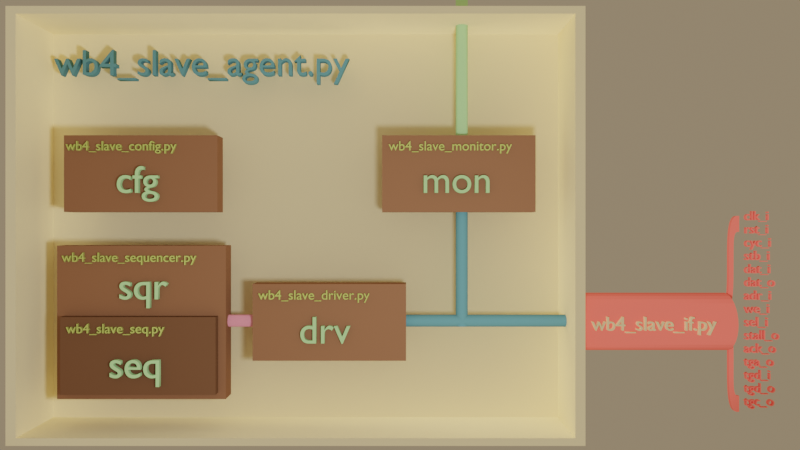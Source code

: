 # Source: system_diagram.blend  (saved by Blender 2.83.19; exported with 4.5.12 LTS)
import bpy
from mathutils import Matrix  # noqa: F401  (used for matrix-valued properties, if any)

bpy.ops.wm.read_factory_settings(use_empty=True)
scene = bpy.context.scene
scene.name = 'Scene'

# ---- collections
col_collection = bpy.data.collections.new('Collection'); scene.collection.children.link(col_collection)

# ---- materials (node trees are filled in below, after node groups)
mat_wire = bpy.data.materials.new('wire')
mat_wire.diffuse_color = (0.8228, 0.1413, 0.1221, 1.0)
mat_wire.roughness = 0.7953
mat_wire.specular_intensity = 0.2674
mat_wire.metallic = 0.7558
mat_constant = bpy.data.materials.new('constant')
mat_constant.diffuse_color = (0.6514, 0.2384, 0.3278, 1.0)
mat_constant.roughness = 0.8767
mat_constant.specular_intensity = 0.407
mat_constant.metallic = 0.686
mat_bg0 = bpy.data.materials.new('bg0')
mat_bg0.diffuse_color = (0.8879, 0.7835, 0.5029, 1.0)
mat_bg0.roughness = 0.8767
mat_bg0.specular_intensity = 0.407
mat_bg0.metallic = 0.686
mat_fg0 = bpy.data.materials.new('fg0')
mat_fg0.diffuse_color = (0.1301, 0.06301, 0.0356, 1.0)
mat_fg0.roughness = 0.7953
mat_fg0.specular_intensity = 0.2674
mat_fg0.metallic = 0.7558
mat_process = bpy.data.materials.new('process')
mat_process.diffuse_color = (0.3968, 0.4678, 0.1301, 1.0)
mat_process.roughness = 0.4814
mat_process.metallic = 0.6512
mat_module = bpy.data.materials.new('module')
mat_module.diffuse_color = (0.05951, 0.162, 0.1946, 1.0)
mat_module.roughness = 0.8302
mat_module.specular_intensity = 0.5465
mat_module.metallic = 0.8023
mat_reg = bpy.data.materials.new('reg')
mat_reg.diffuse_color = (0.2502, 0.4564, 0.2232, 1.0)
mat_reg.roughness = 0.8767
mat_reg.specular_intensity = 0.407
mat_reg.metallic = 0.686
mat_bg1 = bpy.data.materials.new('bg1')
mat_bg1.diffuse_color = (0.8308, 0.7084, 0.4452, 1.0)
mat_bg1.roughness = 0.8767
mat_bg1.specular_intensity = 0.407
mat_bg1.metallic = 0.686
mat_fg0_002 = bpy.data.materials.new('fg0.002')
mat_fg0_002.diffuse_color = (0.1301, 0.06301, 0.0356, 1.0)
mat_fg0_002.roughness = 0.7953
mat_fg0_002.specular_intensity = 0.2674
mat_fg0_002.metallic = 0.7558
mat_reg_001 = bpy.data.materials.new('reg.001')
mat_reg_001.diffuse_color = (0.2502, 0.4564, 0.2232, 1.0)
mat_reg_001.roughness = 0.8767
mat_reg_001.specular_intensity = 0.407
mat_reg_001.metallic = 0.686
mat_process_001 = bpy.data.materials.new('process.001')
mat_process_001.diffuse_color = (0.3968, 0.4678, 0.1301, 1.0)
mat_process_001.roughness = 0.4814
mat_process_001.metallic = 0.6512
mat_reg_002 = bpy.data.materials.new('reg.002')
mat_reg_002.diffuse_color = (0.2502, 0.4564, 0.2232, 1.0)
mat_reg_002.roughness = 0.8767
mat_reg_002.specular_intensity = 0.407
mat_reg_002.metallic = 0.686
mat_fg1 = bpy.data.materials.new('fg1')
mat_fg1.diffuse_color = (0.07819, 0.03955, 0.02217, 1.0)
mat_fg1.roughness = 0.7442
mat_fg1.specular_intensity = 0.2558
mat_fg1.metallic = 0.7209
mat_reg_003 = bpy.data.materials.new('reg.003')
mat_reg_003.diffuse_color = (0.2502, 0.4564, 0.2232, 1.0)
mat_reg_003.roughness = 0.8767
mat_reg_003.specular_intensity = 0.407
mat_reg_003.metallic = 0.686
mat_process_002 = bpy.data.materials.new('process.002')
mat_process_002.diffuse_color = (0.3968, 0.4678, 0.1301, 1.0)
mat_process_002.roughness = 0.4814
mat_process_002.metallic = 0.6512
mat_process_003 = bpy.data.materials.new('process.003')
mat_process_003.diffuse_color = (0.3968, 0.4678, 0.1301, 1.0)
mat_process_003.roughness = 0.4814
mat_process_003.metallic = 0.6512
mat_process_004 = bpy.data.materials.new('process.004')
mat_process_004.diffuse_color = (0.3968, 0.4678, 0.1301, 1.0)
mat_process_004.roughness = 0.4814
mat_process_004.metallic = 0.6512

# ---- material node trees
mat_process.use_nodes = True; mat_process.node_tree.nodes.clear()
_N = mat_process.node_tree.nodes; _L = mat_process.node_tree.links
n0 = _N.new('ShaderNodeOutputMaterial'); n0.name = 'Material Output'; n0.location = (300, 300)
n1 = _N.new('ShaderNodeBsdfDiffuse'); n1.name = 'Diffuse BSDF'; n1.location = (10, 300)
n1.inputs[0].default_value = (0.005605, 0.0865, 0.007499, 1.0)
n1.inputs[1].default_value = 0.6389
n2 = _N.new('ShaderNodeBsdfAnisotropic'); n2.name = 'Glossy BSDF'; n2.location = (100, 300)
n2.distribution = 'GGX'
n2.inputs[0].default_value = (0.6892, 0.8148, 0.2206, 1.0)
n2.inputs[1].default_value = 0.7083
_L.new(n2.outputs[0], n0.inputs[0])
n0.is_active_output = True
mat_process_001.use_nodes = True; mat_process_001.node_tree.nodes.clear()
_N = mat_process_001.node_tree.nodes; _L = mat_process_001.node_tree.links
n0 = _N.new('ShaderNodeOutputMaterial'); n0.name = 'Material Output'; n0.location = (300, 300)
n1 = _N.new('ShaderNodeBsdfDiffuse'); n1.name = 'Diffuse BSDF'; n1.location = (10, 300)
n1.inputs[0].default_value = (0.005605, 0.0865, 0.007499, 1.0)
n1.inputs[1].default_value = 0.6389
n2 = _N.new('ShaderNodeBsdfAnisotropic'); n2.name = 'Glossy BSDF'; n2.location = (100, 300)
n2.distribution = 'GGX'
n2.inputs[0].default_value = (0.6892, 0.8148, 0.2206, 1.0)
n2.inputs[1].default_value = 0.7083
_L.new(n2.outputs[0], n0.inputs[0])
n0.is_active_output = True
mat_process_002.use_nodes = True; mat_process_002.node_tree.nodes.clear()
_N = mat_process_002.node_tree.nodes; _L = mat_process_002.node_tree.links
n0 = _N.new('ShaderNodeOutputMaterial'); n0.name = 'Material Output'; n0.location = (300, 300)
n1 = _N.new('ShaderNodeBsdfDiffuse'); n1.name = 'Diffuse BSDF'; n1.location = (10, 300)
n1.inputs[0].default_value = (0.005605, 0.0865, 0.007499, 1.0)
n1.inputs[1].default_value = 0.6389
n2 = _N.new('ShaderNodeBsdfAnisotropic'); n2.name = 'Glossy BSDF'; n2.location = (100, 300)
n2.distribution = 'GGX'
n2.inputs[0].default_value = (0.6892, 0.8148, 0.2206, 1.0)
n2.inputs[1].default_value = 0.7083
_L.new(n2.outputs[0], n0.inputs[0])
n0.is_active_output = True
mat_process_003.use_nodes = True; mat_process_003.node_tree.nodes.clear()
_N = mat_process_003.node_tree.nodes; _L = mat_process_003.node_tree.links
n0 = _N.new('ShaderNodeOutputMaterial'); n0.name = 'Material Output'; n0.location = (300, 300)
n1 = _N.new('ShaderNodeBsdfDiffuse'); n1.name = 'Diffuse BSDF'; n1.location = (10, 300)
n1.inputs[0].default_value = (0.005605, 0.0865, 0.007499, 1.0)
n1.inputs[1].default_value = 0.6389
n2 = _N.new('ShaderNodeBsdfAnisotropic'); n2.name = 'Glossy BSDF'; n2.location = (100, 300)
n2.distribution = 'GGX'
n2.inputs[0].default_value = (0.6892, 0.8148, 0.2206, 1.0)
n2.inputs[1].default_value = 0.7083
_L.new(n2.outputs[0], n0.inputs[0])
n0.is_active_output = True
mat_process_004.use_nodes = True; mat_process_004.node_tree.nodes.clear()
_N = mat_process_004.node_tree.nodes; _L = mat_process_004.node_tree.links
n0 = _N.new('ShaderNodeOutputMaterial'); n0.name = 'Material Output'; n0.location = (300, 300)
n1 = _N.new('ShaderNodeBsdfDiffuse'); n1.name = 'Diffuse BSDF'; n1.location = (10, 300)
n1.inputs[0].default_value = (0.005605, 0.0865, 0.007499, 1.0)
n1.inputs[1].default_value = 0.6389
n2 = _N.new('ShaderNodeBsdfAnisotropic'); n2.name = 'Glossy BSDF'; n2.location = (100, 300)
n2.distribution = 'GGX'
n2.inputs[0].default_value = (0.6892, 0.8148, 0.2206, 1.0)
n2.inputs[1].default_value = 0.7083
_L.new(n2.outputs[0], n0.inputs[0])
n0.is_active_output = True

# ---- world
world_world = bpy.data.worlds.new('World'); scene.world = world_world
world_world.use_nodes = True; world_world.node_tree.nodes.clear()
_N = world_world.node_tree.nodes; _L = world_world.node_tree.links
n0 = _N.new('ShaderNodeOutputWorld'); n0.name = 'World Output'; n0.location = (300, 300)
n1 = _N.new('ShaderNodeBackground'); n1.name = 'Background'; n1.location = (10, 300)
n1.inputs[0].default_value = (1.0, 0.7605, 0.4793, 1.0)
_L.new(n1.outputs[0], n0.inputs[0])
n0.is_active_output = True
world_world.color = (0.05088, 0.05088, 0.05088)
world_world.use_sun_shadow = False
world_world.sun_shadow_jitter_overblur = 0.0

# ---- cameras
cam_camera = bpy.data.cameras.new('Camera')
cam_camera.clip_end = 100.0
cam_camera.lens = 30.6
cam_camera.ortho_scale = 7.314

# ---- lights
light_light = bpy.data.lights.new('Light', 'SPOT')
light_light.transmission_factor = 0.0
light_light.energy = 6000.0
light_light.shadow_soft_size = 0.91
light_light.shadow_maximum_resolution = 0.006
light_light.use_absolute_resolution = True
light_light.spot_size = 1.538

# ---- meshes
me_cylinder = bpy.data.meshes.new('Cylinder')
me_cylinder.from_pydata([(0.0, 1.0, -1.0), (0.0, 1.0, 1.0), (0.1951, 0.9808, -1.0), (0.1951, 0.9808, 1.0), (0.3827, 0.9239, -1.0), (0.3827, 0.9239, 1.0), (0.5556, 0.8315, -1.0), (0.5556, 0.8315, 1.0), (0.7071, 0.7071, -1.0), (0.7071, 0.7071, 1.0), (0.8315, 0.5556, -1.0), (0.8315, 0.5556, 1.0), (0.9239, 0.3827, -1.0), (0.9239, 0.3827, 1.0), (0.9808, 0.1951, -1.0), (0.9808, 0.1951, 1.0), (1.0, 7.55e-08, -1.0), (1.0, 7.55e-08, 1.0), (0.9808, -0.1951, -1.0), (0.9808, -0.1951, 1.0), (0.9239, -0.3827, -1.0), (0.9239, -0.3827, 1.0), (0.8315, -0.5556, -1.0), (0.8315, -0.5556, 1.0), (0.7071, -0.7071, -1.0), (0.7071, -0.7071, 1.0), (0.5556, -0.8315, -1.0), (0.5556, -0.8315, 1.0), (0.3827, -0.9239, -1.0), (0.3827, -0.9239, 1.0), (0.1951, -0.9808, -1.0), (0.1951, -0.9808, 1.0), (-3.258e-07, -1.0, -1.0), (-3.258e-07, -1.0, 1.0), (-0.1951, -0.9808, -1.0), (-0.1951, -0.9808, 1.0), (-0.3827, -0.9239, -1.0), (-0.3827, -0.9239, 1.0), (-0.5556, -0.8315, -1.0), (-0.5556, -0.8315, 1.0), (-0.7071, -0.7071, -1.0), (-0.7071, -0.7071, 1.0), (-0.8315, -0.5556, -1.0), (-0.8315, -0.5556, 1.0), (-0.9239, -0.3827, -1.0), (-0.9239, -0.3827, 1.0), (-0.9808, -0.1951, -1.0), (-0.9808, -0.1951, 1.0), (-1.0, 9.656e-07, -1.0), (-1.0, 9.656e-07, 1.0), (-0.9808, 0.1951, -1.0), (-0.9808, 0.1951, 1.0), (-0.9239, 0.3827, -1.0), (-0.9239, 0.3827, 1.0), (-0.8315, 0.5556, -1.0), (-0.8315, 0.5556, 1.0), (-0.7071, 0.7071, -1.0), (-0.7071, 0.7071, 1.0), (-0.5556, 0.8315, -1.0), (-0.5556, 0.8315, 1.0), (-0.3827, 0.9239, -1.0), (-0.3827, 0.9239, 1.0), (-0.1951, 0.9808, -1.0), (-0.1951, 0.9808, 1.0)], [], [(0, 1, 3, 2), (2, 3, 5, 4), (4, 5, 7, 6), (6, 7, 9, 8), (8, 9, 11, 10), (10, 11, 13, 12), (12, 13, 15, 14), (14, 15, 17, 16), (16, 17, 19, 18), (18, 19, 21, 20), (20, 21, 23, 22), (22, 23, 25, 24), (24, 25, 27, 26), (26, 27, 29, 28), (28, 29, 31, 30), (30, 31, 33, 32), (32, 33, 35, 34), (34, 35, 37, 36), (36, 37, 39, 38), (38, 39, 41, 40), (40, 41, 43, 42), (42, 43, 45, 44), (44, 45, 47, 46), (46, 47, 49, 48), (48, 49, 51, 50), (50, 51, 53, 52), (52, 53, 55, 54), (54, 55, 57, 56), (56, 57, 59, 58), (58, 59, 61, 60), (3, 1, 63, 61, 59, 57, 55, 53, 51, 49, 47, 45, 43, 41, 39, 37, 35, 33, 31, 29, 27, 25, 23, 21, 19, 17, 15, 13, 11, 9, 7, 5), (60, 61, 63, 62), (62, 63, 1, 0), (0, 2, 4, 6, 8, 10, 12, 14, 16, 18, 20, 22, 24, 26, 28, 30, 32, 34, 36, 38, 40, 42, 44, 46, 48, 50, 52, 54, 56, 58, 60, 62)])
_uv = me_cylinder.uv_layers.new(name='UVMap')
_uv.uv.foreach_set('vector', [1.0, 0.5, 1.0, 1.0, 0.9688, 1.0, 0.9688, 0.5, 0.9688, 0.5, 0.9688, 1.0, 0.9375, 1.0, 0.9375, 0.5, 0.9375, 0.5, 0.9375, 1.0, 0.9062, 1.0, 0.9062, 0.5, 0.9062, 0.5, 0.9062, 1.0, 0.875, 1.0, 0.875, 0.5, 0.875, 0.5, 0.875, 1.0, 0.8438, 1.0, 0.8438, 0.5, 0.8438, 0.5, 0.8438, 1.0, 0.8125, 1.0, 0.8125, 0.5, 0.8125, 0.5, 0.8125, 1.0, 0.7812, 1.0, 0.7812, 0.5, 0.7812, 0.5, 0.7812, 1.0, 0.75, 1.0, 0.75, 0.5, 0.75, 0.5, 0.75, 1.0, 0.7188, 1.0, 0.7188, 0.5, 0.7188, 0.5, 0.7188, 1.0, 0.6875, 1.0, 0.6875, 0.5, 0.6875, 0.5, 0.6875, 1.0, 0.6562, 1.0, 0.6562, 0.5, 0.6562, 0.5, 0.6562, 1.0, 0.625, 1.0, 0.625, 0.5, 0.625, 0.5, 0.625, 1.0, 0.5938, 1.0, 0.5938, 0.5, 0.5938, 0.5, 0.5938, 1.0, 0.5625, 1.0, 0.5625, 0.5, 0.5625, 0.5, 0.5625, 1.0, 0.5312, 1.0, 0.5312, 0.5, 0.5312, 0.5, 0.5312, 1.0, 0.5, 1.0, 0.5, 0.5, 0.5, 0.5, 0.5, 1.0, 0.4688, 1.0, 0.4688, 0.5, 0.4688, 0.5, 0.4688, 1.0, 0.4375, 1.0, 0.4375, 0.5, 0.4375, 0.5, 0.4375, 1.0, 0.4062, 1.0, 0.4062, 0.5, 0.4062, 0.5, 0.4062, 1.0, 0.375, 1.0, 0.375, 0.5, 0.375, 0.5, 0.375, 1.0, 0.3438, 1.0, 0.3438, 0.5, 0.3438, 0.5, 0.3438, 1.0, 0.3125, 1.0, 0.3125, 0.5, 0.3125, 0.5, 0.3125, 1.0, 0.2812, 1.0, 0.2812, 0.5, 0.2812, 0.5, 0.2812, 1.0, 0.25, 1.0, 0.25, 0.5, 0.25, 0.5, 0.25, 1.0, 0.2188, 1.0, 0.2188, 0.5, 0.2188, 0.5, 0.2188, 1.0, 0.1875, 1.0, 0.1875, 0.5, 0.1875, 0.5, 0.1875, 1.0, 0.1562, 1.0, 0.1562, 0.5, 0.1562, 0.5, 0.1562, 1.0, 0.125, 1.0, 0.125, 0.5, 0.125, 0.5, 0.125, 1.0, 0.09375, 1.0, 0.09375, 0.5, 0.09375, 0.5, 0.09375, 1.0, 0.0625, 1.0, 0.0625, 0.5, 0.2968, 0.4854, 0.25, 0.49, 0.2032, 0.4854, 0.1582, 0.4717, 0.1167, 0.4496, 0.08029, 0.4197, 0.05045, 0.3833, 0.02827, 0.3418, 0.01461, 0.2968, 0.01, 0.25, 0.01461, 0.2032, 0.02827, 0.1582, 0.05045, 0.1167, 0.08029, 0.08029, 0.1167, 0.05045, 0.1582, 0.02827, 0.2032, 0.01461, 0.25, 0.01, 0.2968, 0.01461, 0.3418, 0.02827, 0.3833, 0.05045, 0.4197, 0.08029, 0.4496, 0.1167, 0.4717, 0.1582, 0.4854, 0.2032, 0.49, 0.25, 0.4854, 0.2968, 0.4717, 0.3418, 0.4496, 0.3833, 0.4197, 0.4197, 0.3833, 0.4496, 0.3418, 0.4717, 0.0625, 0.5, 0.0625, 1.0, 0.03125, 1.0, 0.03125, 0.5, 0.03125, 0.5, 0.03125, 1.0, 0.0, 1.0, 0.0, 0.5, 0.75, 0.49, 0.7968, 0.4854, 0.8418, 0.4717, 0.8833, 0.4496, 0.9197, 0.4197, 0.9496, 0.3833, 0.9717, 0.3418, 0.9854, 0.2968, 0.99, 0.25, 0.9854, 0.2032, 0.9717, 0.1582, 0.9496, 0.1167, 0.9197, 0.08029, 0.8833, 0.05045, 0.8418, 0.02827, 0.7968, 0.01461, 0.75, 0.01, 0.7032, 0.01461, 0.6582, 0.02827, 0.6167, 0.05045, 0.5803, 0.08029, 0.5504, 0.1167, 0.5283, 0.1582, 0.5146, 0.2032, 0.51, 0.25, 0.5146, 0.2968, 0.5283, 0.3418, 0.5504, 0.3833, 0.5803, 0.4197, 0.6167, 0.4496, 0.6582, 0.4717, 0.7032, 0.4854])
me_cylinder.materials.append(mat_wire)
me_cylinder.use_remesh_fix_poles = True
me_cylinder.use_remesh_preserve_attributes = False
me_cylinder.use_mirror_vertex_groups = False
me_cylinder.update()
me_cylinder_003 = bpy.data.meshes.new('Cylinder.003')
me_cylinder_003.from_pydata([(0.0, 1.0, -1.0), (0.0, 1.0, 1.0), (0.1951, 0.9808, -1.0), (0.1951, 0.9808, 1.0), (0.3827, 0.9239, -1.0), (0.3827, 0.9239, 1.0), (0.5556, 0.8315, -1.0), (0.5556, 0.8315, 1.0), (0.7071, 0.7071, -1.0), (0.7071, 0.7071, 1.0), (0.8315, 0.5556, -1.0), (0.8315, 0.5556, 1.0), (0.9239, 0.3827, -1.0), (0.9239, 0.3827, 1.0), (0.9808, 0.1951, -1.0), (0.9808, 0.1951, 1.0), (1.0, 7.55e-08, -1.0), (1.0, 7.55e-08, 1.0), (0.9808, -0.1951, -1.0), (0.9808, -0.1951, 1.0), (0.9239, -0.3827, -1.0), (0.9239, -0.3827, 1.0), (0.8315, -0.5556, -1.0), (0.8315, -0.5556, 1.0), (0.7071, -0.7071, -1.0), (0.7071, -0.7071, 1.0), (0.5556, -0.8315, -1.0), (0.5556, -0.8315, 1.0), (0.3827, -0.9239, -1.0), (0.3827, -0.9239, 1.0), (0.1951, -0.9808, -1.0), (0.1951, -0.9808, 1.0), (-3.258e-07, -1.0, -1.0), (-3.258e-07, -1.0, 1.0), (-0.1951, -0.9808, -1.0), (-0.1951, -0.9808, 1.0), (-0.3827, -0.9239, -1.0), (-0.3827, -0.9239, 1.0), (-0.5556, -0.8315, -1.0), (-0.5556, -0.8315, 1.0), (-0.7071, -0.7071, -1.0), (-0.7071, -0.7071, 1.0), (-0.8315, -0.5556, -1.0), (-0.8315, -0.5556, 1.0), (-0.9239, -0.3827, -1.0), (-0.9239, -0.3827, 1.0), (-0.9808, -0.1951, -1.0), (-0.9808, -0.1951, 1.0), (-1.0, 9.656e-07, -1.0), (-1.0, 9.656e-07, 1.0), (-0.9808, 0.1951, -1.0), (-0.9808, 0.1951, 1.0), (-0.9239, 0.3827, -1.0), (-0.9239, 0.3827, 1.0), (-0.8315, 0.5556, -1.0), (-0.8315, 0.5556, 1.0), (-0.7071, 0.7071, -1.0), (-0.7071, 0.7071, 1.0), (-0.5556, 0.8315, -1.0), (-0.5556, 0.8315, 1.0), (-0.3827, 0.9239, -1.0), (-0.3827, 0.9239, 1.0), (-0.1951, 0.9808, -1.0), (-0.1951, 0.9808, 1.0)], [], [(0, 1, 3, 2), (2, 3, 5, 4), (4, 5, 7, 6), (6, 7, 9, 8), (8, 9, 11, 10), (10, 11, 13, 12), (12, 13, 15, 14), (14, 15, 17, 16), (16, 17, 19, 18), (18, 19, 21, 20), (20, 21, 23, 22), (22, 23, 25, 24), (24, 25, 27, 26), (26, 27, 29, 28), (28, 29, 31, 30), (30, 31, 33, 32), (32, 33, 35, 34), (34, 35, 37, 36), (36, 37, 39, 38), (38, 39, 41, 40), (40, 41, 43, 42), (42, 43, 45, 44), (44, 45, 47, 46), (46, 47, 49, 48), (48, 49, 51, 50), (50, 51, 53, 52), (52, 53, 55, 54), (54, 55, 57, 56), (56, 57, 59, 58), (58, 59, 61, 60), (3, 1, 63, 61, 59, 57, 55, 53, 51, 49, 47, 45, 43, 41, 39, 37, 35, 33, 31, 29, 27, 25, 23, 21, 19, 17, 15, 13, 11, 9, 7, 5), (60, 61, 63, 62), (62, 63, 1, 0), (0, 2, 4, 6, 8, 10, 12, 14, 16, 18, 20, 22, 24, 26, 28, 30, 32, 34, 36, 38, 40, 42, 44, 46, 48, 50, 52, 54, 56, 58, 60, 62)])
_uv = me_cylinder_003.uv_layers.new(name='UVMap')
_uv.uv.foreach_set('vector', [1.0, 0.5, 1.0, 1.0, 0.9688, 1.0, 0.9688, 0.5, 0.9688, 0.5, 0.9688, 1.0, 0.9375, 1.0, 0.9375, 0.5, 0.9375, 0.5, 0.9375, 1.0, 0.9062, 1.0, 0.9062, 0.5, 0.9062, 0.5, 0.9062, 1.0, 0.875, 1.0, 0.875, 0.5, 0.875, 0.5, 0.875, 1.0, 0.8438, 1.0, 0.8438, 0.5, 0.8438, 0.5, 0.8438, 1.0, 0.8125, 1.0, 0.8125, 0.5, 0.8125, 0.5, 0.8125, 1.0, 0.7812, 1.0, 0.7812, 0.5, 0.7812, 0.5, 0.7812, 1.0, 0.75, 1.0, 0.75, 0.5, 0.75, 0.5, 0.75, 1.0, 0.7188, 1.0, 0.7188, 0.5, 0.7188, 0.5, 0.7188, 1.0, 0.6875, 1.0, 0.6875, 0.5, 0.6875, 0.5, 0.6875, 1.0, 0.6562, 1.0, 0.6562, 0.5, 0.6562, 0.5, 0.6562, 1.0, 0.625, 1.0, 0.625, 0.5, 0.625, 0.5, 0.625, 1.0, 0.5938, 1.0, 0.5938, 0.5, 0.5938, 0.5, 0.5938, 1.0, 0.5625, 1.0, 0.5625, 0.5, 0.5625, 0.5, 0.5625, 1.0, 0.5312, 1.0, 0.5312, 0.5, 0.5312, 0.5, 0.5312, 1.0, 0.5, 1.0, 0.5, 0.5, 0.5, 0.5, 0.5, 1.0, 0.4688, 1.0, 0.4688, 0.5, 0.4688, 0.5, 0.4688, 1.0, 0.4375, 1.0, 0.4375, 0.5, 0.4375, 0.5, 0.4375, 1.0, 0.4062, 1.0, 0.4062, 0.5, 0.4062, 0.5, 0.4062, 1.0, 0.375, 1.0, 0.375, 0.5, 0.375, 0.5, 0.375, 1.0, 0.3438, 1.0, 0.3438, 0.5, 0.3438, 0.5, 0.3438, 1.0, 0.3125, 1.0, 0.3125, 0.5, 0.3125, 0.5, 0.3125, 1.0, 0.2812, 1.0, 0.2812, 0.5, 0.2812, 0.5, 0.2812, 1.0, 0.25, 1.0, 0.25, 0.5, 0.25, 0.5, 0.25, 1.0, 0.2188, 1.0, 0.2188, 0.5, 0.2188, 0.5, 0.2188, 1.0, 0.1875, 1.0, 0.1875, 0.5, 0.1875, 0.5, 0.1875, 1.0, 0.1562, 1.0, 0.1562, 0.5, 0.1562, 0.5, 0.1562, 1.0, 0.125, 1.0, 0.125, 0.5, 0.125, 0.5, 0.125, 1.0, 0.09375, 1.0, 0.09375, 0.5, 0.09375, 0.5, 0.09375, 1.0, 0.0625, 1.0, 0.0625, 0.5, 0.2968, 0.4854, 0.25, 0.49, 0.2032, 0.4854, 0.1582, 0.4717, 0.1167, 0.4496, 0.08029, 0.4197, 0.05045, 0.3833, 0.02827, 0.3418, 0.01461, 0.2968, 0.01, 0.25, 0.01461, 0.2032, 0.02827, 0.1582, 0.05045, 0.1167, 0.08029, 0.08029, 0.1167, 0.05045, 0.1582, 0.02827, 0.2032, 0.01461, 0.25, 0.01, 0.2968, 0.01461, 0.3418, 0.02827, 0.3833, 0.05045, 0.4197, 0.08029, 0.4496, 0.1167, 0.4717, 0.1582, 0.4854, 0.2032, 0.49, 0.25, 0.4854, 0.2968, 0.4717, 0.3418, 0.4496, 0.3833, 0.4197, 0.4197, 0.3833, 0.4496, 0.3418, 0.4717, 0.0625, 0.5, 0.0625, 1.0, 0.03125, 1.0, 0.03125, 0.5, 0.03125, 0.5, 0.03125, 1.0, 0.0, 1.0, 0.0, 0.5, 0.75, 0.49, 0.7968, 0.4854, 0.8418, 0.4717, 0.8833, 0.4496, 0.9197, 0.4197, 0.9496, 0.3833, 0.9717, 0.3418, 0.9854, 0.2968, 0.99, 0.25, 0.9854, 0.2032, 0.9717, 0.1582, 0.9496, 0.1167, 0.9197, 0.08029, 0.8833, 0.05045, 0.8418, 0.02827, 0.7968, 0.01461, 0.75, 0.01, 0.7032, 0.01461, 0.6582, 0.02827, 0.6167, 0.05045, 0.5803, 0.08029, 0.5504, 0.1167, 0.5283, 0.1582, 0.5146, 0.2032, 0.51, 0.25, 0.5146, 0.2968, 0.5283, 0.3418, 0.5504, 0.3833, 0.5803, 0.4197, 0.6167, 0.4496, 0.6582, 0.4717, 0.7032, 0.4854])
me_cylinder_003.materials.append(mat_constant)
me_cylinder_003.use_remesh_fix_poles = True
me_cylinder_003.use_remesh_preserve_attributes = False
me_cylinder_003.use_mirror_vertex_groups = False
me_cylinder_003.update()
me_cube_006 = bpy.data.meshes.new('Cube.006')
me_cube_006.from_pydata([(-1.0, -1.0, -1.0), (-0.9652, -0.9652, 1.0), (-1.0, 1.0, -1.0), (-0.9652, 0.9652, 1.0), (1.0, -1.0, -1.0), (0.9652, -0.9652, 1.0), (1.0, 1.0, -1.0), (0.9652, 0.9652, 1.0), (-1.0, -1.0, 1.0), (-1.0, 1.0, 1.0), (1.0, 1.0, 1.0), (1.0, -1.0, 1.0), (-0.9652, -0.9652, -0.8528), (-0.9652, 0.9652, -0.8528), (0.9652, 0.9652, -0.8528), (0.9652, -0.9652, -0.8528)], [], [(0, 8, 9, 2), (2, 9, 10, 6), (6, 10, 11, 4), (4, 11, 8, 0), (2, 6, 4, 0), (5, 7, 14, 15), (1, 3, 9, 8), (3, 7, 10, 9), (7, 5, 11, 10), (5, 1, 8, 11), (14, 13, 12, 15), (3, 1, 12, 13), (1, 5, 15, 12), (7, 3, 13, 14)])
_uv = me_cube_006.uv_layers.new(name='UVMap')
_uv.uv.foreach_set('vector', [0.375, 0.0, 0.625, 0.0, 0.625, 0.25, 0.375, 0.25, 0.375, 0.25, 0.625, 0.25, 0.625, 0.5, 0.375, 0.5, 0.375, 0.5, 0.625, 0.5, 0.625, 0.75, 0.375, 0.75, 0.375, 0.75, 0.625, 0.75, 0.625, 1.0, 0.375, 1.0, 0.125, 0.5, 0.375, 0.5, 0.375, 0.75, 0.125, 0.75, 0.6294, 0.7456, 0.6294, 0.5044, 0.6294, 0.5044, 0.6294, 0.7456, 0.8706, 0.7456, 0.8706, 0.5044, 0.875, 0.5, 0.875, 0.75, 0.8706, 0.5044, 0.6294, 0.5044, 0.625, 0.5, 0.875, 0.5, 0.6294, 0.5044, 0.6294, 0.7456, 0.625, 0.75, 0.625, 0.5, 0.6294, 0.7456, 0.8706, 0.7456, 0.875, 0.75, 0.625, 0.75, 0.6294, 0.5044, 0.8706, 0.5044, 0.8706, 0.7456, 0.6294, 0.7456, 0.8706, 0.5044, 0.8706, 0.7456, 0.8706, 0.7456, 0.8706, 0.5044, 0.8706, 0.7456, 0.6294, 0.7456, 0.6294, 0.7456, 0.8706, 0.7456, 0.6294, 0.5044, 0.8706, 0.5044, 0.8706, 0.5044, 0.6294, 0.5044])
me_cube_006.materials.append(mat_bg0)
me_cube_006.use_remesh_fix_poles = True
me_cube_006.use_remesh_preserve_attributes = False
me_cube_006.use_mirror_vertex_groups = False
me_cube_006.update()
me_cube_007 = bpy.data.meshes.new('Cube.007')
me_cube_007.from_pydata([(-1.0, -1.0, -1.0), (-1.0, -1.0, 1.0), (-1.0, 1.0, -1.0), (-1.0, 1.0, 1.0), (1.0, -1.0, -1.0), (1.0, -1.0, 1.0), (1.0, 1.0, -1.0), (1.0, 1.0, 1.0)], [], [(0, 1, 3, 2), (2, 3, 7, 6), (6, 7, 5, 4), (4, 5, 1, 0), (2, 6, 4, 0), (7, 3, 1, 5)])
_uv = me_cube_007.uv_layers.new(name='UVMap')
_uv.uv.foreach_set('vector', [0.375, 0.0, 0.625, 0.0, 0.625, 0.25, 0.375, 0.25, 0.375, 0.25, 0.625, 0.25, 0.625, 0.5, 0.375, 0.5, 0.375, 0.5, 0.625, 0.5, 0.625, 0.75, 0.375, 0.75, 0.375, 0.75, 0.625, 0.75, 0.625, 1.0, 0.375, 1.0, 0.125, 0.5, 0.375, 0.5, 0.375, 0.75, 0.125, 0.75, 0.625, 0.5, 0.875, 0.5, 0.875, 0.75, 0.625, 0.75])
me_cube_007.materials.append(mat_fg0)
me_cube_007.use_remesh_fix_poles = True
me_cube_007.use_remesh_preserve_attributes = False
me_cube_007.use_mirror_vertex_groups = False
me_cube_007.update()
me_cube_001 = bpy.data.meshes.new('Cube.001')
me_cube_001.from_pydata([(-1.0, -1.0, -1.0), (-1.0, -1.0, 1.0), (-1.0, 1.0, -1.0), (-1.0, 1.0, 1.0), (1.0, -1.0, -1.0), (1.0, -1.0, 1.0), (1.0, 1.0, -1.0), (1.0, 1.0, 1.0)], [], [(0, 1, 3, 2), (2, 3, 7, 6), (6, 7, 5, 4), (4, 5, 1, 0), (2, 6, 4, 0), (7, 3, 1, 5)])
_uv = me_cube_001.uv_layers.new(name='UVMap')
_uv.uv.foreach_set('vector', [0.375, 0.0, 0.625, 0.0, 0.625, 0.25, 0.375, 0.25, 0.375, 0.25, 0.625, 0.25, 0.625, 0.5, 0.375, 0.5, 0.375, 0.5, 0.625, 0.5, 0.625, 0.75, 0.375, 0.75, 0.375, 0.75, 0.625, 0.75, 0.625, 1.0, 0.375, 1.0, 0.125, 0.5, 0.375, 0.5, 0.375, 0.75, 0.125, 0.75, 0.625, 0.5, 0.875, 0.5, 0.875, 0.75, 0.625, 0.75])
me_cube_001.materials.append(mat_fg0)
me_cube_001.use_remesh_fix_poles = True
me_cube_001.use_remesh_preserve_attributes = False
me_cube_001.use_mirror_vertex_groups = False
me_cube_001.update()
me_cube_002 = bpy.data.meshes.new('Cube.002')
me_cube_002.from_pydata([(-1.0, -1.0, -1.0), (-1.0, -1.0, 1.0), (-1.0, 1.0, -1.0), (-1.0, 1.0, 1.0), (1.0, -1.0, -1.0), (1.0, -1.0, 1.0), (1.0, 1.0, -1.0), (1.0, 1.0, 1.0)], [], [(0, 1, 3, 2), (2, 3, 7, 6), (6, 7, 5, 4), (4, 5, 1, 0), (2, 6, 4, 0), (7, 3, 1, 5)])
_uv = me_cube_002.uv_layers.new(name='UVMap')
_uv.uv.foreach_set('vector', [0.375, 0.0, 0.625, 0.0, 0.625, 0.25, 0.375, 0.25, 0.375, 0.25, 0.625, 0.25, 0.625, 0.5, 0.375, 0.5, 0.375, 0.5, 0.625, 0.5, 0.625, 0.75, 0.375, 0.75, 0.375, 0.75, 0.625, 0.75, 0.625, 1.0, 0.375, 1.0, 0.125, 0.5, 0.375, 0.5, 0.375, 0.75, 0.125, 0.75, 0.625, 0.5, 0.875, 0.5, 0.875, 0.75, 0.625, 0.75])
me_cube_002.materials.append(mat_fg0)
me_cube_002.use_remesh_fix_poles = True
me_cube_002.use_remesh_preserve_attributes = False
me_cube_002.use_mirror_vertex_groups = False
me_cube_002.update()
me_cube_003 = bpy.data.meshes.new('Cube.003')
me_cube_003.from_pydata([(-1.0, -1.0, -1.0), (-1.0, -1.0, 1.0), (-1.0, 1.0, -1.0), (-1.0, 1.0, 1.0), (1.0, -1.0, -1.0), (1.0, -1.0, 1.0), (1.0, 1.0, -1.0), (1.0, 1.0, 1.0)], [], [(0, 1, 3, 2), (2, 3, 7, 6), (6, 7, 5, 4), (4, 5, 1, 0), (2, 6, 4, 0), (7, 3, 1, 5)])
_uv = me_cube_003.uv_layers.new(name='UVMap')
_uv.uv.foreach_set('vector', [0.375, 0.0, 0.625, 0.0, 0.625, 0.25, 0.375, 0.25, 0.375, 0.25, 0.625, 0.25, 0.625, 0.5, 0.375, 0.5, 0.375, 0.5, 0.625, 0.5, 0.625, 0.75, 0.375, 0.75, 0.375, 0.75, 0.625, 0.75, 0.625, 1.0, 0.375, 1.0, 0.125, 0.5, 0.375, 0.5, 0.375, 0.75, 0.125, 0.75, 0.625, 0.5, 0.875, 0.5, 0.875, 0.75, 0.625, 0.75])
me_cube_003.materials.append(mat_fg0_002)
me_cube_003.use_remesh_fix_poles = True
me_cube_003.use_remesh_preserve_attributes = False
me_cube_003.use_mirror_vertex_groups = False
me_cube_003.update()
me_cube_004 = bpy.data.meshes.new('Cube.004')
me_cube_004.from_pydata([(-1.0, -1.0, -1.0), (-1.0, -1.0, 1.0), (-1.0, 1.0, -1.0), (-1.0, 1.0, 1.0), (1.0, -1.0, -1.0), (1.0, -1.0, 1.0), (1.0, 1.0, -1.0), (1.0, 1.0, 1.0)], [], [(0, 1, 3, 2), (2, 3, 7, 6), (6, 7, 5, 4), (4, 5, 1, 0), (2, 6, 4, 0), (7, 3, 1, 5)])
_uv = me_cube_004.uv_layers.new(name='UVMap')
_uv.uv.foreach_set('vector', [0.375, 0.0, 0.625, 0.0, 0.625, 0.25, 0.375, 0.25, 0.375, 0.25, 0.625, 0.25, 0.625, 0.5, 0.375, 0.5, 0.375, 0.5, 0.625, 0.5, 0.625, 0.75, 0.375, 0.75, 0.375, 0.75, 0.625, 0.75, 0.625, 1.0, 0.375, 1.0, 0.125, 0.5, 0.375, 0.5, 0.375, 0.75, 0.125, 0.75, 0.625, 0.5, 0.875, 0.5, 0.875, 0.75, 0.625, 0.75])
me_cube_004.materials.append(mat_fg1)
me_cube_004.use_remesh_fix_poles = True
me_cube_004.use_remesh_preserve_attributes = False
me_cube_004.use_mirror_vertex_groups = False
me_cube_004.update()
me_cylinder_001 = bpy.data.meshes.new('Cylinder.001')
me_cylinder_001.from_pydata([(0.0, 1.0, -1.0), (0.0, 1.0, 1.0), (0.1951, 0.9808, -1.0), (0.1951, 0.9808, 1.0), (0.3827, 0.9239, -1.0), (0.3827, 0.9239, 1.0), (0.5556, 0.8315, -1.0), (0.5556, 0.8315, 1.0), (0.7071, 0.7071, -1.0), (0.7071, 0.7071, 1.0), (0.8315, 0.5556, -1.0), (0.8315, 0.5556, 1.0), (0.9239, 0.3827, -1.0), (0.9239, 0.3827, 1.0), (0.9808, 0.1951, -1.0), (0.9808, 0.1951, 1.0), (1.0, 7.55e-08, -1.0), (1.0, 7.55e-08, 1.0), (0.9808, -0.1951, -1.0), (0.9808, -0.1951, 1.0), (0.9239, -0.3827, -1.0), (0.9239, -0.3827, 1.0), (0.8315, -0.5556, -1.0), (0.8315, -0.5556, 1.0), (0.7071, -0.7071, -1.0), (0.7071, -0.7071, 1.0), (0.5556, -0.8315, -1.0), (0.5556, -0.8315, 1.0), (0.3827, -0.9239, -1.0), (0.3827, -0.9239, 1.0), (0.1951, -0.9808, -1.0), (0.1951, -0.9808, 1.0), (-3.258e-07, -1.0, -1.0), (-3.258e-07, -1.0, 1.0), (-0.1951, -0.9808, -1.0), (-0.1951, -0.9808, 1.0), (-0.3827, -0.9239, -1.0), (-0.3827, -0.9239, 1.0), (-0.5556, -0.8315, -1.0), (-0.5556, -0.8315, 1.0), (-0.7071, -0.7071, -1.0), (-0.7071, -0.7071, 1.0), (-0.8315, -0.5556, -1.0), (-0.8315, -0.5556, 1.0), (-0.9239, -0.3827, -1.0), (-0.9239, -0.3827, 1.0), (-0.9808, -0.1951, -1.0), (-0.9808, -0.1951, 1.0), (-1.0, 9.656e-07, -1.0), (-1.0, 9.656e-07, 1.0), (-0.9808, 0.1951, -1.0), (-0.9808, 0.1951, 1.0), (-0.9239, 0.3827, -1.0), (-0.9239, 0.3827, 1.0), (-0.8315, 0.5556, -1.0), (-0.8315, 0.5556, 1.0), (-0.7071, 0.7071, -1.0), (-0.7071, 0.7071, 1.0), (-0.5556, 0.8315, -1.0), (-0.5556, 0.8315, 1.0), (-0.3827, 0.9239, -1.0), (-0.3827, 0.9239, 1.0), (-0.1951, 0.9808, -1.0), (-0.1951, 0.9808, 1.0)], [], [(0, 1, 3, 2), (2, 3, 5, 4), (4, 5, 7, 6), (6, 7, 9, 8), (8, 9, 11, 10), (10, 11, 13, 12), (12, 13, 15, 14), (14, 15, 17, 16), (16, 17, 19, 18), (18, 19, 21, 20), (20, 21, 23, 22), (22, 23, 25, 24), (24, 25, 27, 26), (26, 27, 29, 28), (28, 29, 31, 30), (30, 31, 33, 32), (32, 33, 35, 34), (34, 35, 37, 36), (36, 37, 39, 38), (38, 39, 41, 40), (40, 41, 43, 42), (42, 43, 45, 44), (44, 45, 47, 46), (46, 47, 49, 48), (48, 49, 51, 50), (50, 51, 53, 52), (52, 53, 55, 54), (54, 55, 57, 56), (56, 57, 59, 58), (58, 59, 61, 60), (3, 1, 63, 61, 59, 57, 55, 53, 51, 49, 47, 45, 43, 41, 39, 37, 35, 33, 31, 29, 27, 25, 23, 21, 19, 17, 15, 13, 11, 9, 7, 5), (60, 61, 63, 62), (62, 63, 1, 0), (0, 2, 4, 6, 8, 10, 12, 14, 16, 18, 20, 22, 24, 26, 28, 30, 32, 34, 36, 38, 40, 42, 44, 46, 48, 50, 52, 54, 56, 58, 60, 62)])
_uv = me_cylinder_001.uv_layers.new(name='UVMap')
_uv.uv.foreach_set('vector', [1.0, 0.5, 1.0, 1.0, 0.9688, 1.0, 0.9688, 0.5, 0.9688, 0.5, 0.9688, 1.0, 0.9375, 1.0, 0.9375, 0.5, 0.9375, 0.5, 0.9375, 1.0, 0.9062, 1.0, 0.9062, 0.5, 0.9062, 0.5, 0.9062, 1.0, 0.875, 1.0, 0.875, 0.5, 0.875, 0.5, 0.875, 1.0, 0.8438, 1.0, 0.8438, 0.5, 0.8438, 0.5, 0.8438, 1.0, 0.8125, 1.0, 0.8125, 0.5, 0.8125, 0.5, 0.8125, 1.0, 0.7812, 1.0, 0.7812, 0.5, 0.7812, 0.5, 0.7812, 1.0, 0.75, 1.0, 0.75, 0.5, 0.75, 0.5, 0.75, 1.0, 0.7188, 1.0, 0.7188, 0.5, 0.7188, 0.5, 0.7188, 1.0, 0.6875, 1.0, 0.6875, 0.5, 0.6875, 0.5, 0.6875, 1.0, 0.6562, 1.0, 0.6562, 0.5, 0.6562, 0.5, 0.6562, 1.0, 0.625, 1.0, 0.625, 0.5, 0.625, 0.5, 0.625, 1.0, 0.5938, 1.0, 0.5938, 0.5, 0.5938, 0.5, 0.5938, 1.0, 0.5625, 1.0, 0.5625, 0.5, 0.5625, 0.5, 0.5625, 1.0, 0.5312, 1.0, 0.5312, 0.5, 0.5312, 0.5, 0.5312, 1.0, 0.5, 1.0, 0.5, 0.5, 0.5, 0.5, 0.5, 1.0, 0.4688, 1.0, 0.4688, 0.5, 0.4688, 0.5, 0.4688, 1.0, 0.4375, 1.0, 0.4375, 0.5, 0.4375, 0.5, 0.4375, 1.0, 0.4062, 1.0, 0.4062, 0.5, 0.4062, 0.5, 0.4062, 1.0, 0.375, 1.0, 0.375, 0.5, 0.375, 0.5, 0.375, 1.0, 0.3438, 1.0, 0.3438, 0.5, 0.3438, 0.5, 0.3438, 1.0, 0.3125, 1.0, 0.3125, 0.5, 0.3125, 0.5, 0.3125, 1.0, 0.2812, 1.0, 0.2812, 0.5, 0.2812, 0.5, 0.2812, 1.0, 0.25, 1.0, 0.25, 0.5, 0.25, 0.5, 0.25, 1.0, 0.2188, 1.0, 0.2188, 0.5, 0.2188, 0.5, 0.2188, 1.0, 0.1875, 1.0, 0.1875, 0.5, 0.1875, 0.5, 0.1875, 1.0, 0.1562, 1.0, 0.1562, 0.5, 0.1562, 0.5, 0.1562, 1.0, 0.125, 1.0, 0.125, 0.5, 0.125, 0.5, 0.125, 1.0, 0.09375, 1.0, 0.09375, 0.5, 0.09375, 0.5, 0.09375, 1.0, 0.0625, 1.0, 0.0625, 0.5, 0.2968, 0.4854, 0.25, 0.49, 0.2032, 0.4854, 0.1582, 0.4717, 0.1167, 0.4496, 0.08029, 0.4197, 0.05045, 0.3833, 0.02827, 0.3418, 0.01461, 0.2968, 0.01, 0.25, 0.01461, 0.2032, 0.02827, 0.1582, 0.05045, 0.1167, 0.08029, 0.08029, 0.1167, 0.05045, 0.1582, 0.02827, 0.2032, 0.01461, 0.25, 0.01, 0.2968, 0.01461, 0.3418, 0.02827, 0.3833, 0.05045, 0.4197, 0.08029, 0.4496, 0.1167, 0.4717, 0.1582, 0.4854, 0.2032, 0.49, 0.25, 0.4854, 0.2968, 0.4717, 0.3418, 0.4496, 0.3833, 0.4197, 0.4197, 0.3833, 0.4496, 0.3418, 0.4717, 0.0625, 0.5, 0.0625, 1.0, 0.03125, 1.0, 0.03125, 0.5, 0.03125, 0.5, 0.03125, 1.0, 0.0, 1.0, 0.0, 0.5, 0.75, 0.49, 0.7968, 0.4854, 0.8418, 0.4717, 0.8833, 0.4496, 0.9197, 0.4197, 0.9496, 0.3833, 0.9717, 0.3418, 0.9854, 0.2968, 0.99, 0.25, 0.9854, 0.2032, 0.9717, 0.1582, 0.9496, 0.1167, 0.9197, 0.08029, 0.8833, 0.05045, 0.8418, 0.02827, 0.7968, 0.01461, 0.75, 0.01, 0.7032, 0.01461, 0.6582, 0.02827, 0.6167, 0.05045, 0.5803, 0.08029, 0.5504, 0.1167, 0.5283, 0.1582, 0.5146, 0.2032, 0.51, 0.25, 0.5146, 0.2968, 0.5283, 0.3418, 0.5504, 0.3833, 0.5803, 0.4197, 0.6167, 0.4496, 0.6582, 0.4717, 0.7032, 0.4854])
me_cylinder_001.materials.append(mat_reg)
me_cylinder_001.use_remesh_fix_poles = True
me_cylinder_001.use_remesh_preserve_attributes = False
me_cylinder_001.use_mirror_vertex_groups = False
me_cylinder_001.update()
me_cylinder_002 = bpy.data.meshes.new('Cylinder.002')
me_cylinder_002.from_pydata([(0.0, 1.0, -1.0), (0.0, 1.0, 1.0), (0.1951, 0.9808, -1.0), (0.1951, 0.9808, 1.0), (0.3827, 0.9239, -1.0), (0.3827, 0.9239, 1.0), (0.5556, 0.8315, -1.0), (0.5556, 0.8315, 1.0), (0.7071, 0.7071, -1.0), (0.7071, 0.7071, 1.0), (0.8315, 0.5556, -1.0), (0.8315, 0.5556, 1.0), (0.9239, 0.3827, -1.0), (0.9239, 0.3827, 1.0), (0.9808, 0.1951, -1.0), (0.9808, 0.1951, 1.0), (1.0, 7.55e-08, -1.0), (1.0, 7.55e-08, 1.0), (0.9808, -0.1951, -1.0), (0.9808, -0.1951, 1.0), (0.9239, -0.3827, -1.0), (0.9239, -0.3827, 1.0), (0.8315, -0.5556, -1.0), (0.8315, -0.5556, 1.0), (0.7071, -0.7071, -1.0), (0.7071, -0.7071, 1.0), (0.5556, -0.8315, -1.0), (0.5556, -0.8315, 1.0), (0.3827, -0.9239, -1.0), (0.3827, -0.9239, 1.0), (0.1951, -0.9808, -1.0), (0.1951, -0.9808, 1.0), (-3.258e-07, -1.0, -1.0), (-3.258e-07, -1.0, 1.0), (-0.1951, -0.9808, -1.0), (-0.1951, -0.9808, 1.0), (-0.3827, -0.9239, -1.0), (-0.3827, -0.9239, 1.0), (-0.5556, -0.8315, -1.0), (-0.5556, -0.8315, 1.0), (-0.7071, -0.7071, -1.0), (-0.7071, -0.7071, 1.0), (-0.8315, -0.5556, -1.0), (-0.8315, -0.5556, 1.0), (-0.9239, -0.3827, -1.0), (-0.9239, -0.3827, 1.0), (-0.9808, -0.1951, -1.0), (-0.9808, -0.1951, 1.0), (-1.0, 9.656e-07, -1.0), (-1.0, 9.656e-07, 1.0), (-0.9808, 0.1951, -1.0), (-0.9808, 0.1951, 1.0), (-0.9239, 0.3827, -1.0), (-0.9239, 0.3827, 1.0), (-0.8315, 0.5556, -1.0), (-0.8315, 0.5556, 1.0), (-0.7071, 0.7071, -1.0), (-0.7071, 0.7071, 1.0), (-0.5556, 0.8315, -1.0), (-0.5556, 0.8315, 1.0), (-0.3827, 0.9239, -1.0), (-0.3827, 0.9239, 1.0), (-0.1951, 0.9808, -1.0), (-0.1951, 0.9808, 1.0)], [], [(0, 1, 3, 2), (2, 3, 5, 4), (4, 5, 7, 6), (6, 7, 9, 8), (8, 9, 11, 10), (10, 11, 13, 12), (12, 13, 15, 14), (14, 15, 17, 16), (16, 17, 19, 18), (18, 19, 21, 20), (20, 21, 23, 22), (22, 23, 25, 24), (24, 25, 27, 26), (26, 27, 29, 28), (28, 29, 31, 30), (30, 31, 33, 32), (32, 33, 35, 34), (34, 35, 37, 36), (36, 37, 39, 38), (38, 39, 41, 40), (40, 41, 43, 42), (42, 43, 45, 44), (44, 45, 47, 46), (46, 47, 49, 48), (48, 49, 51, 50), (50, 51, 53, 52), (52, 53, 55, 54), (54, 55, 57, 56), (56, 57, 59, 58), (58, 59, 61, 60), (3, 1, 63, 61, 59, 57, 55, 53, 51, 49, 47, 45, 43, 41, 39, 37, 35, 33, 31, 29, 27, 25, 23, 21, 19, 17, 15, 13, 11, 9, 7, 5), (60, 61, 63, 62), (62, 63, 1, 0), (0, 2, 4, 6, 8, 10, 12, 14, 16, 18, 20, 22, 24, 26, 28, 30, 32, 34, 36, 38, 40, 42, 44, 46, 48, 50, 52, 54, 56, 58, 60, 62)])
_uv = me_cylinder_002.uv_layers.new(name='UVMap')
_uv.uv.foreach_set('vector', [1.0, 0.5, 1.0, 1.0, 0.9688, 1.0, 0.9688, 0.5, 0.9688, 0.5, 0.9688, 1.0, 0.9375, 1.0, 0.9375, 0.5, 0.9375, 0.5, 0.9375, 1.0, 0.9062, 1.0, 0.9062, 0.5, 0.9062, 0.5, 0.9062, 1.0, 0.875, 1.0, 0.875, 0.5, 0.875, 0.5, 0.875, 1.0, 0.8438, 1.0, 0.8438, 0.5, 0.8438, 0.5, 0.8438, 1.0, 0.8125, 1.0, 0.8125, 0.5, 0.8125, 0.5, 0.8125, 1.0, 0.7812, 1.0, 0.7812, 0.5, 0.7812, 0.5, 0.7812, 1.0, 0.75, 1.0, 0.75, 0.5, 0.75, 0.5, 0.75, 1.0, 0.7188, 1.0, 0.7188, 0.5, 0.7188, 0.5, 0.7188, 1.0, 0.6875, 1.0, 0.6875, 0.5, 0.6875, 0.5, 0.6875, 1.0, 0.6562, 1.0, 0.6562, 0.5, 0.6562, 0.5, 0.6562, 1.0, 0.625, 1.0, 0.625, 0.5, 0.625, 0.5, 0.625, 1.0, 0.5938, 1.0, 0.5938, 0.5, 0.5938, 0.5, 0.5938, 1.0, 0.5625, 1.0, 0.5625, 0.5, 0.5625, 0.5, 0.5625, 1.0, 0.5312, 1.0, 0.5312, 0.5, 0.5312, 0.5, 0.5312, 1.0, 0.5, 1.0, 0.5, 0.5, 0.5, 0.5, 0.5, 1.0, 0.4688, 1.0, 0.4688, 0.5, 0.4688, 0.5, 0.4688, 1.0, 0.4375, 1.0, 0.4375, 0.5, 0.4375, 0.5, 0.4375, 1.0, 0.4062, 1.0, 0.4062, 0.5, 0.4062, 0.5, 0.4062, 1.0, 0.375, 1.0, 0.375, 0.5, 0.375, 0.5, 0.375, 1.0, 0.3438, 1.0, 0.3438, 0.5, 0.3438, 0.5, 0.3438, 1.0, 0.3125, 1.0, 0.3125, 0.5, 0.3125, 0.5, 0.3125, 1.0, 0.2812, 1.0, 0.2812, 0.5, 0.2812, 0.5, 0.2812, 1.0, 0.25, 1.0, 0.25, 0.5, 0.25, 0.5, 0.25, 1.0, 0.2188, 1.0, 0.2188, 0.5, 0.2188, 0.5, 0.2188, 1.0, 0.1875, 1.0, 0.1875, 0.5, 0.1875, 0.5, 0.1875, 1.0, 0.1562, 1.0, 0.1562, 0.5, 0.1562, 0.5, 0.1562, 1.0, 0.125, 1.0, 0.125, 0.5, 0.125, 0.5, 0.125, 1.0, 0.09375, 1.0, 0.09375, 0.5, 0.09375, 0.5, 0.09375, 1.0, 0.0625, 1.0, 0.0625, 0.5, 0.2968, 0.4854, 0.25, 0.49, 0.2032, 0.4854, 0.1582, 0.4717, 0.1167, 0.4496, 0.08029, 0.4197, 0.05045, 0.3833, 0.02827, 0.3418, 0.01461, 0.2968, 0.01, 0.25, 0.01461, 0.2032, 0.02827, 0.1582, 0.05045, 0.1167, 0.08029, 0.08029, 0.1167, 0.05045, 0.1582, 0.02827, 0.2032, 0.01461, 0.25, 0.01, 0.2968, 0.01461, 0.3418, 0.02827, 0.3833, 0.05045, 0.4197, 0.08029, 0.4496, 0.1167, 0.4717, 0.1582, 0.4854, 0.2032, 0.49, 0.25, 0.4854, 0.2968, 0.4717, 0.3418, 0.4496, 0.3833, 0.4197, 0.4197, 0.3833, 0.4496, 0.3418, 0.4717, 0.0625, 0.5, 0.0625, 1.0, 0.03125, 1.0, 0.03125, 0.5, 0.03125, 0.5, 0.03125, 1.0, 0.0, 1.0, 0.0, 0.5, 0.75, 0.49, 0.7968, 0.4854, 0.8418, 0.4717, 0.8833, 0.4496, 0.9197, 0.4197, 0.9496, 0.3833, 0.9717, 0.3418, 0.9854, 0.2968, 0.99, 0.25, 0.9854, 0.2032, 0.9717, 0.1582, 0.9496, 0.1167, 0.9197, 0.08029, 0.8833, 0.05045, 0.8418, 0.02827, 0.7968, 0.01461, 0.75, 0.01, 0.7032, 0.01461, 0.6582, 0.02827, 0.6167, 0.05045, 0.5803, 0.08029, 0.5504, 0.1167, 0.5283, 0.1582, 0.5146, 0.2032, 0.51, 0.25, 0.5146, 0.2968, 0.5283, 0.3418, 0.5504, 0.3833, 0.5803, 0.4197, 0.6167, 0.4496, 0.6582, 0.4717, 0.7032, 0.4854])
me_cylinder_002.materials.append(mat_module)
me_cylinder_002.use_remesh_fix_poles = True
me_cylinder_002.use_remesh_preserve_attributes = False
me_cylinder_002.use_mirror_vertex_groups = False
me_cylinder_002.update()
me_cylinder_004 = bpy.data.meshes.new('Cylinder.004')
me_cylinder_004.from_pydata([(0.0, 1.0, -1.0), (0.0, 1.0, 1.0), (0.1951, 0.9808, -1.0), (0.1951, 0.9808, 1.0), (0.3827, 0.9239, -1.0), (0.3827, 0.9239, 1.0), (0.5556, 0.8315, -1.0), (0.5556, 0.8315, 1.0), (0.7071, 0.7071, -1.0), (0.7071, 0.7071, 1.0), (0.8315, 0.5556, -1.0), (0.8315, 0.5556, 1.0), (0.9239, 0.3827, -1.0), (0.9239, 0.3827, 1.0), (0.9808, 0.1951, -1.0), (0.9808, 0.1951, 1.0), (1.0, 7.55e-08, -1.0), (1.0, 7.55e-08, 1.0), (0.9808, -0.1951, -1.0), (0.9808, -0.1951, 1.0), (0.9239, -0.3827, -1.0), (0.9239, -0.3827, 1.0), (0.8315, -0.5556, -1.0), (0.8315, -0.5556, 1.0), (0.7071, -0.7071, -1.0), (0.7071, -0.7071, 1.0), (0.5556, -0.8315, -1.0), (0.5556, -0.8315, 1.0), (0.3827, -0.9239, -1.0), (0.3827, -0.9239, 1.0), (0.1951, -0.9808, -1.0), (0.1951, -0.9808, 1.0), (-3.258e-07, -1.0, -1.0), (-3.258e-07, -1.0, 1.0), (-0.1951, -0.9808, -1.0), (-0.1951, -0.9808, 1.0), (-0.3827, -0.9239, -1.0), (-0.3827, -0.9239, 1.0), (-0.5556, -0.8315, -1.0), (-0.5556, -0.8315, 1.0), (-0.7071, -0.7071, -1.0), (-0.7071, -0.7071, 1.0), (-0.8315, -0.5556, -1.0), (-0.8315, -0.5556, 1.0), (-0.9239, -0.3827, -1.0), (-0.9239, -0.3827, 1.0), (-0.9808, -0.1951, -1.0), (-0.9808, -0.1951, 1.0), (-1.0, 9.656e-07, -1.0), (-1.0, 9.656e-07, 1.0), (-0.9808, 0.1951, -1.0), (-0.9808, 0.1951, 1.0), (-0.9239, 0.3827, -1.0), (-0.9239, 0.3827, 1.0), (-0.8315, 0.5556, -1.0), (-0.8315, 0.5556, 1.0), (-0.7071, 0.7071, -1.0), (-0.7071, 0.7071, 1.0), (-0.5556, 0.8315, -1.0), (-0.5556, 0.8315, 1.0), (-0.3827, 0.9239, -1.0), (-0.3827, 0.9239, 1.0), (-0.1951, 0.9808, -1.0), (-0.1951, 0.9808, 1.0)], [], [(0, 1, 3, 2), (2, 3, 5, 4), (4, 5, 7, 6), (6, 7, 9, 8), (8, 9, 11, 10), (10, 11, 13, 12), (12, 13, 15, 14), (14, 15, 17, 16), (16, 17, 19, 18), (18, 19, 21, 20), (20, 21, 23, 22), (22, 23, 25, 24), (24, 25, 27, 26), (26, 27, 29, 28), (28, 29, 31, 30), (30, 31, 33, 32), (32, 33, 35, 34), (34, 35, 37, 36), (36, 37, 39, 38), (38, 39, 41, 40), (40, 41, 43, 42), (42, 43, 45, 44), (44, 45, 47, 46), (46, 47, 49, 48), (48, 49, 51, 50), (50, 51, 53, 52), (52, 53, 55, 54), (54, 55, 57, 56), (56, 57, 59, 58), (58, 59, 61, 60), (3, 1, 63, 61, 59, 57, 55, 53, 51, 49, 47, 45, 43, 41, 39, 37, 35, 33, 31, 29, 27, 25, 23, 21, 19, 17, 15, 13, 11, 9, 7, 5), (60, 61, 63, 62), (62, 63, 1, 0), (0, 2, 4, 6, 8, 10, 12, 14, 16, 18, 20, 22, 24, 26, 28, 30, 32, 34, 36, 38, 40, 42, 44, 46, 48, 50, 52, 54, 56, 58, 60, 62)])
_uv = me_cylinder_004.uv_layers.new(name='UVMap')
_uv.uv.foreach_set('vector', [1.0, 0.5, 1.0, 1.0, 0.9688, 1.0, 0.9688, 0.5, 0.9688, 0.5, 0.9688, 1.0, 0.9375, 1.0, 0.9375, 0.5, 0.9375, 0.5, 0.9375, 1.0, 0.9062, 1.0, 0.9062, 0.5, 0.9062, 0.5, 0.9062, 1.0, 0.875, 1.0, 0.875, 0.5, 0.875, 0.5, 0.875, 1.0, 0.8438, 1.0, 0.8438, 0.5, 0.8438, 0.5, 0.8438, 1.0, 0.8125, 1.0, 0.8125, 0.5, 0.8125, 0.5, 0.8125, 1.0, 0.7812, 1.0, 0.7812, 0.5, 0.7812, 0.5, 0.7812, 1.0, 0.75, 1.0, 0.75, 0.5, 0.75, 0.5, 0.75, 1.0, 0.7188, 1.0, 0.7188, 0.5, 0.7188, 0.5, 0.7188, 1.0, 0.6875, 1.0, 0.6875, 0.5, 0.6875, 0.5, 0.6875, 1.0, 0.6562, 1.0, 0.6562, 0.5, 0.6562, 0.5, 0.6562, 1.0, 0.625, 1.0, 0.625, 0.5, 0.625, 0.5, 0.625, 1.0, 0.5938, 1.0, 0.5938, 0.5, 0.5938, 0.5, 0.5938, 1.0, 0.5625, 1.0, 0.5625, 0.5, 0.5625, 0.5, 0.5625, 1.0, 0.5312, 1.0, 0.5312, 0.5, 0.5312, 0.5, 0.5312, 1.0, 0.5, 1.0, 0.5, 0.5, 0.5, 0.5, 0.5, 1.0, 0.4688, 1.0, 0.4688, 0.5, 0.4688, 0.5, 0.4688, 1.0, 0.4375, 1.0, 0.4375, 0.5, 0.4375, 0.5, 0.4375, 1.0, 0.4062, 1.0, 0.4062, 0.5, 0.4062, 0.5, 0.4062, 1.0, 0.375, 1.0, 0.375, 0.5, 0.375, 0.5, 0.375, 1.0, 0.3438, 1.0, 0.3438, 0.5, 0.3438, 0.5, 0.3438, 1.0, 0.3125, 1.0, 0.3125, 0.5, 0.3125, 0.5, 0.3125, 1.0, 0.2812, 1.0, 0.2812, 0.5, 0.2812, 0.5, 0.2812, 1.0, 0.25, 1.0, 0.25, 0.5, 0.25, 0.5, 0.25, 1.0, 0.2188, 1.0, 0.2188, 0.5, 0.2188, 0.5, 0.2188, 1.0, 0.1875, 1.0, 0.1875, 0.5, 0.1875, 0.5, 0.1875, 1.0, 0.1562, 1.0, 0.1562, 0.5, 0.1562, 0.5, 0.1562, 1.0, 0.125, 1.0, 0.125, 0.5, 0.125, 0.5, 0.125, 1.0, 0.09375, 1.0, 0.09375, 0.5, 0.09375, 0.5, 0.09375, 1.0, 0.0625, 1.0, 0.0625, 0.5, 0.2968, 0.4854, 0.25, 0.49, 0.2032, 0.4854, 0.1582, 0.4717, 0.1167, 0.4496, 0.08029, 0.4197, 0.05045, 0.3833, 0.02827, 0.3418, 0.01461, 0.2968, 0.01, 0.25, 0.01461, 0.2032, 0.02827, 0.1582, 0.05045, 0.1167, 0.08029, 0.08029, 0.1167, 0.05045, 0.1582, 0.02827, 0.2032, 0.01461, 0.25, 0.01, 0.2968, 0.01461, 0.3418, 0.02827, 0.3833, 0.05045, 0.4197, 0.08029, 0.4496, 0.1167, 0.4717, 0.1582, 0.4854, 0.2032, 0.49, 0.25, 0.4854, 0.2968, 0.4717, 0.3418, 0.4496, 0.3833, 0.4197, 0.4197, 0.3833, 0.4496, 0.3418, 0.4717, 0.0625, 0.5, 0.0625, 1.0, 0.03125, 1.0, 0.03125, 0.5, 0.03125, 0.5, 0.03125, 1.0, 0.0, 1.0, 0.0, 0.5, 0.75, 0.49, 0.7968, 0.4854, 0.8418, 0.4717, 0.8833, 0.4496, 0.9197, 0.4197, 0.9496, 0.3833, 0.9717, 0.3418, 0.9854, 0.2968, 0.99, 0.25, 0.9854, 0.2032, 0.9717, 0.1582, 0.9496, 0.1167, 0.9197, 0.08029, 0.8833, 0.05045, 0.8418, 0.02827, 0.7968, 0.01461, 0.75, 0.01, 0.7032, 0.01461, 0.6582, 0.02827, 0.6167, 0.05045, 0.5803, 0.08029, 0.5504, 0.1167, 0.5283, 0.1582, 0.5146, 0.2032, 0.51, 0.25, 0.5146, 0.2968, 0.5283, 0.3418, 0.5504, 0.3833, 0.5803, 0.4197, 0.6167, 0.4496, 0.6582, 0.4717, 0.7032, 0.4854])
me_cylinder_004.materials.append(mat_module)
me_cylinder_004.use_remesh_fix_poles = True
me_cylinder_004.use_remesh_preserve_attributes = False
me_cylinder_004.use_mirror_vertex_groups = False
me_cylinder_004.update()

# ---- curves / text
txt_text = bpy.data.curves.new('Text', 'FONT')
txt_text.dimensions = '2D'
txt_text.body = 'wb4_slave_driver.py'
txt_text.materials.append(mat_process)
txt_text.use_path_clamp = True
txt_text.extrude = 0.05
txt_text_001 = bpy.data.curves.new('Text.001', 'FONT')
txt_text_001.dimensions = '2D'
txt_text_001.body = 'wb4_slave_agent.py'
txt_text_001.materials.append(mat_module)
txt_text_001.use_path_clamp = True
txt_text_001.extrude = 0.1
txt_text_002 = bpy.data.curves.new('Text.002', 'FONT')
txt_text_002.dimensions = '2D'
txt_text_002.body = 'wb4_slave_monitor.py'
txt_text_002.materials.append(mat_process)
txt_text_002.use_path_clamp = True
txt_text_002.extrude = 0.05
txt_text_004 = bpy.data.curves.new('Text.004', 'FONT')
txt_text_004.dimensions = '2D'
txt_text_004.body = 'drv'
txt_text_004.materials.append(mat_reg)
txt_text_004.use_path_clamp = True
txt_text_004.extrude = 0.1
txt_text_006 = bpy.data.curves.new('Text.006', 'FONT')
txt_text_006.dimensions = '2D'
txt_text_006.body = 'clk_i\nrst_i\ncyc_i\nstb_i\ndat_i\ndat_o\nadr_i\nwe_i\nsel_i\nstall_o\nack_o\ntga_o\ntgd_i\ntgd_o\ntgc_o'
txt_text_006.materials.append(mat_wire)
txt_text_006.use_path_clamp = True
txt_text_006.extrude = 0.05
txt_text_013 = bpy.data.curves.new('Text.013', 'FONT')
txt_text_013.dimensions = '2D'
txt_text_013.body = 'wb4_slave_if.py'
txt_text_013.materials.append(mat_bg1)
txt_text_013.use_path_clamp = True
txt_text_013.extrude = 0.08
txt_text_009 = bpy.data.curves.new('Text.009', 'FONT')
txt_text_009.dimensions = '2D'
txt_text_009.body = 'mon'
txt_text_009.materials.append(mat_reg)
txt_text_009.use_path_clamp = True
txt_text_009.extrude = 0.1
txt_text_010 = bpy.data.curves.new('Text.010', 'FONT')
txt_text_010.dimensions = '2D'
txt_text_010.body = 'cfg'
txt_text_010.materials.append(mat_reg_001)
txt_text_010.use_path_clamp = True
txt_text_010.extrude = 0.1
txt_text_011 = bpy.data.curves.new('Text.011', 'FONT')
txt_text_011.dimensions = '2D'
txt_text_011.body = 'wb4_slave_config.py'
txt_text_011.materials.append(mat_process_001)
txt_text_011.use_path_clamp = True
txt_text_011.extrude = 0.05
txt_text_012 = bpy.data.curves.new('Text.012', 'FONT')
txt_text_012.dimensions = '2D'
txt_text_012.body = 'seq'
txt_text_012.materials.append(mat_reg_002)
txt_text_012.use_path_clamp = True
txt_text_012.extrude = 0.1
txt_text_014 = bpy.data.curves.new('Text.014', 'FONT')
txt_text_014.dimensions = '2D'
txt_text_014.body = 'sqr'
txt_text_014.materials.append(mat_reg_003)
txt_text_014.use_path_clamp = True
txt_text_014.extrude = 0.1
txt_text_015 = bpy.data.curves.new('Text.015', 'FONT')
txt_text_015.dimensions = '2D'
txt_text_015.body = 'wb4_slave_seq.py'
txt_text_015.materials.append(mat_process_002)
txt_text_015.use_path_clamp = True
txt_text_015.extrude = 0.05
txt_text_016 = bpy.data.curves.new('Text.016', 'FONT')
txt_text_016.dimensions = '2D'
txt_text_016.body = 'wb4_slave_sequencer.py'
txt_text_016.materials.append(mat_process_003)
txt_text_016.use_path_clamp = True
txt_text_016.extrude = 0.05
txt_text_003 = bpy.data.curves.new('Text.003', 'FONT')
txt_text_003.dimensions = '2D'
txt_text_003.body = '{'
txt_text_003.materials.append(mat_wire)
txt_text_003.use_path_clamp = True
txt_text_003.extrude = 0.05
txt_text_005 = bpy.data.curves.new('Text.005', 'FONT')
txt_text_005.dimensions = '2D'
txt_text_005.body = 'wb4_master_driver.py'
txt_text_005.materials.append(mat_process_004)
txt_text_005.use_path_clamp = True

# ---- objects
ob_light = bpy.data.objects.new('Light', light_light)
ob_camera = bpy.data.objects.new('Camera', cam_camera)
ob_cylinder = bpy.data.objects.new('Cylinder', me_cylinder)
ob_cylinder_003 = bpy.data.objects.new('Cylinder.003', me_cylinder_003)
ob_cube_006 = bpy.data.objects.new('Cube.006', me_cube_006)
ob_cube_007 = bpy.data.objects.new('Cube.007', me_cube_007)
ob_cube_001 = bpy.data.objects.new('Cube.001', me_cube_001)
ob_text = bpy.data.objects.new('Text', txt_text)
ob_text_001 = bpy.data.objects.new('Text.001', txt_text_001)
ob_text_002 = bpy.data.objects.new('Text.002', txt_text_002)
ob_text_004 = bpy.data.objects.new('Text.004', txt_text_004)
ob_text_006 = bpy.data.objects.new('Text.006', txt_text_006)
ob_text_009 = bpy.data.objects.new('Text.009', txt_text_013)
ob_text_010 = bpy.data.objects.new('Text.010', txt_text_009)
ob_cube_002 = bpy.data.objects.new('Cube.002', me_cube_002)
ob_cube_003 = bpy.data.objects.new('Cube.003', me_cube_003)
ob_text_003 = bpy.data.objects.new('Text.003', txt_text_010)
ob_text_007 = bpy.data.objects.new('Text.007', txt_text_011)
ob_text_008 = bpy.data.objects.new('Text.008', txt_text_012)
ob_cube_004 = bpy.data.objects.new('Cube.004', me_cube_004)
ob_text_011 = bpy.data.objects.new('Text.011', txt_text_014)
ob_text_012 = bpy.data.objects.new('Text.012', txt_text_015)
ob_text_013 = bpy.data.objects.new('Text.013', txt_text_016)
ob_text_005 = bpy.data.objects.new('Text.005', txt_text_003)
ob_cylinder_001 = bpy.data.objects.new('Cylinder.001', me_cylinder_001)
ob_cylinder_002 = bpy.data.objects.new('Cylinder.002', me_cylinder_002)
ob_cylinder_004 = bpy.data.objects.new('Cylinder.004', me_cylinder_004)
ob_text_014 = bpy.data.objects.new('Text.014', txt_text_005)

# ---- transforms, parenting, visibility, modifiers, constraints
ob_light.location = (5.345, -1.404, 11.72)
ob_light.rotation_euler = (0.1438, -0.2202, 1.592)
ob_light.scale = (1.0, 1.32, 1.0)
ob_light.lock_rotations_4d = False
ob_light.empty_display_type = 'ARROWS'
ob_light.color = (0.0, 0.0, 0.0, 0.0)
ob_light.lineart.crease_threshold = 0.0
ob_camera.location = (3.74, 0.41, 18.0)
ob_camera.lock_rotations_4d = False
ob_camera.empty_display_type = 'ARROWS'
ob_camera.color = (0.0, 0.0, 0.0, 0.0)
ob_camera.display_type = 'WIRE'
ob_camera.lineart.crease_threshold = 0.0
ob_cylinder.location = (10.31, -2.129, 0.035)
ob_cylinder.rotation_euler = (0.0, 1.57, 0.0)
ob_cylinder.scale = (0.75, 0.75, 2.0)
ob_cylinder.lineart.crease_threshold = 0.0
ob_cylinder_003.location = (1.223, -2.129, -0.05291)
ob_cylinder_003.rotation_euler = (0.0, 1.57, 0.0)
ob_cylinder_003.scale = (0.16, 0.16, 2.03)
ob_cylinder_003.lineart.crease_threshold = 0.0
ob_cube_006.location = (1.127, 0.387, 0.0)
ob_cube_006.scale = (7.25, 5.5, 1.0)
ob_cube_006.lineart.crease_threshold = 0.0
ob_cube_007.location = (5.274, 1.75, 0.0)
ob_cube_007.scale = (2.0, 1.0, 0.2761)
ob_cube_007.lineart.crease_threshold = 0.0
ob_cube_001.location = (1.898, -2.129, 0.0)
ob_cube_001.scale = (2.0, 1.0, 0.2761)
ob_cube_001.lineart.crease_threshold = 0.0
ob_text.location = (0.05751, -1.526, 0.3)
ob_text.scale = (0.35, 0.35, 1.0)
ob_text.lineart.crease_threshold = 0.0
ob_text_001.location = (-5.623, 4.463, -0.4954)
ob_text_001.lineart.crease_threshold = 0.0
ob_text_002.location = (3.446, 2.35, 0.3)
ob_text_002.scale = (0.35, 0.35, 1.0)
ob_text_002.lineart.crease_threshold = 0.0
ob_text_004.location = (1.114, -2.658, 0.3)
ob_text_004.lineart.crease_threshold = 0.0
ob_text_006.location = (12.83, 0.5391, 0.035)
ob_text_006.scale = (0.35, 0.35, 1.0)
ob_text_006.lineart.crease_threshold = 0.0
ob_text_009.location = (8.573, -2.252, 0.8)
ob_text_009.scale = (0.5, 0.5, 1.0)
ob_text_009.lineart.crease_threshold = 0.0
ob_text_010.location = (4.296, 1.244, 0.3)
ob_text_010.lineart.crease_threshold = 0.0
ob_cube_002.location = (-3.0, -2.129, 0.0)
ob_cube_002.scale = (2.2, 2.0, 0.2761)
ob_cube_002.lineart.crease_threshold = 0.0
ob_cube_003.location = (-3.02, 1.75, 0.0)
ob_cube_003.scale = (2.0, 1.0, 0.2761)
ob_cube_003.lineart.crease_threshold = 0.0
ob_text_003.location = (-3.633, 1.244, 0.3)
ob_text_003.lineart.crease_threshold = 0.0
ob_text_007.location = (-4.943, 2.35, 0.3)
ob_text_007.scale = (0.35, 0.35, 1.0)
ob_text_007.lineart.crease_threshold = 0.0
ob_text_008.location = (-3.714, -3.495, 0.55)
ob_text_008.lineart.crease_threshold = 0.0
ob_cube_004.location = (-3.0, -2.956, 0.25)
ob_cube_004.scale = (2.0, 1.0, 0.2761)
ob_cube_004.lineart.crease_threshold = 0.0
ob_text_011.location = (-3.568, -1.515, 0.3)
ob_text_011.lineart.crease_threshold = 0.0
ob_text_012.location = (-4.814, -2.362, 0.55)
ob_text_012.scale = (0.35, 0.35, 1.0)
ob_text_012.lineart.crease_threshold = 0.0
ob_text_013.location = (-5.047, -0.5462, 0.3)
ob_text_013.scale = (0.35, 0.35, 1.0)
ob_text_013.lineart.crease_threshold = 0.0
ob_text_005.location = (12.21, -3.355, 0.035)
ob_text_005.scale = (1.5, 5.5, 1.0)
ob_text_005.lineart.crease_threshold = 0.0
ob_cylinder_001.location = (5.379, 4.628, -0.05291)
ob_cylinder_001.rotation_euler = (1.571, 1.57, 0.0)
ob_cylinder_001.scale = (0.16, 0.16, 2.03)
ob_cylinder_001.lineart.crease_threshold = 0.0
ob_cylinder_002.location = (6.032, -2.129, -0.05291)
ob_cylinder_002.rotation_euler = (0.0, 1.57, 0.0)
ob_cylinder_002.scale = (0.16, 0.16, 2.2)
ob_cylinder_002.lineart.crease_threshold = 0.0
ob_cylinder_004.location = (5.379, -0.6636, -0.05291)
ob_cylinder_004.rotation_euler = (1.571, 1.57, 0.0)
ob_cylinder_004.scale = (0.16, 0.16, 1.6)
ob_cylinder_004.lineart.crease_threshold = 0.0
ob_text_014.location = (-4.811, -2.334, 0.3)
ob_text_014.scale = (0.35, 0.35, 1.0)
ob_text_014.lineart.crease_threshold = 0.0

# ---- collection membership
col_collection.objects.link(ob_light)
col_collection.objects.link(ob_camera)
col_collection.objects.link(ob_cylinder)
col_collection.objects.link(ob_cylinder_003)
col_collection.objects.link(ob_cube_006)
col_collection.objects.link(ob_cube_007)
col_collection.objects.link(ob_cube_001)
col_collection.objects.link(ob_text)
col_collection.objects.link(ob_text_001)
col_collection.objects.link(ob_text_002)
col_collection.objects.link(ob_text_004)
col_collection.objects.link(ob_text_006)
col_collection.objects.link(ob_text_009)
col_collection.objects.link(ob_text_010)
col_collection.objects.link(ob_cube_002)
col_collection.objects.link(ob_cube_003)
col_collection.objects.link(ob_text_003)
col_collection.objects.link(ob_text_007)
col_collection.objects.link(ob_text_008)
col_collection.objects.link(ob_cube_004)
col_collection.objects.link(ob_text_011)
col_collection.objects.link(ob_text_012)
col_collection.objects.link(ob_text_013)
col_collection.objects.link(ob_text_005)
col_collection.objects.link(ob_cylinder_001)
col_collection.objects.link(ob_cylinder_002)
col_collection.objects.link(ob_cylinder_004)
col_collection.objects.link(ob_text_014)

# ---- scene / render settings (as saved in the file)
scene.camera = ob_camera
scene.frame_start = 1; scene.frame_end = 250; scene.frame_set(0)
scene.render.engine = 'CYCLES'
scene.render.use_border = True
scene.render.use_simplify = True
scene.cycles.use_denoising = False
scene.cycles.samples = 256
scene.cycles.sampling_pattern = 'TABULATED_SOBOL'
scene.cycles.use_adaptive_sampling = False
scene.cycles.use_light_tree = False
scene.cycles.min_light_bounces = 3
scene.cycles.min_transparent_bounces = 1
scene.cycles.max_bounces = 52
scene.cycles.diffuse_bounces = 8
scene.cycles.glossy_bounces = 8
scene.cycles.transmission_bounces = 16
scene.cycles.transparent_max_bounces = 12
scene.cycles.sample_clamp_direct = 0.2
scene.cycles.sample_clamp_indirect = 8.0
scene.eevee.gi_diffuse_bounces = 8
scene.eevee.gi_glossy_clamp = 0.1
scene.eevee.taa_samples = 22
scene.eevee.taa_render_samples = 89
scene.view_settings.view_transform = 'Filmic'
bpy.context.view_layer.update()
